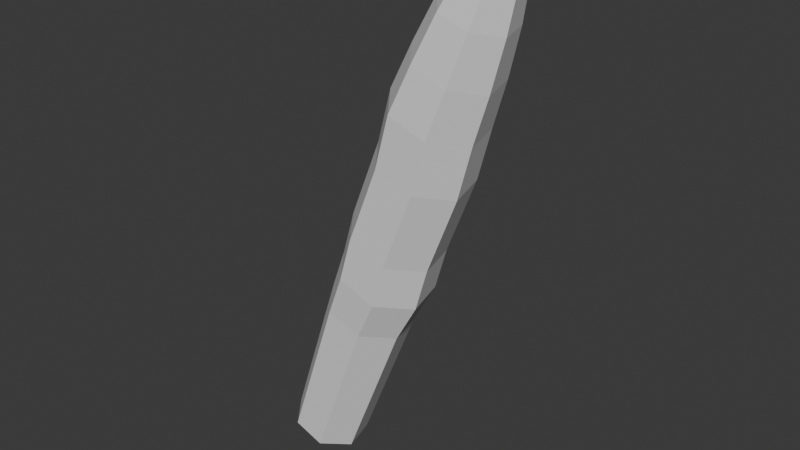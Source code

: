# Source: torch.blend  (saved by Blender 5.1.29; exported with 4.5.12 LTS)
import bpy
from mathutils import Matrix  # noqa: F401  (used for matrix-valued properties, if any)

bpy.ops.wm.read_factory_settings(use_empty=True)
scene = bpy.context.scene
scene.name = 'Scene'

# ---- collections
col_collection = bpy.data.collections.new('Collection'); scene.collection.children.link(col_collection)

# ---- world
world_world = bpy.data.worlds.new('World'); scene.world = world_world
world_world.use_nodes = True; world_world.node_tree.nodes.clear()
_N = world_world.node_tree.nodes; _L = world_world.node_tree.links
n0 = _N.new('ShaderNodeOutputWorld'); n0.name = 'World Output'; n0.location = (200, 100)
n1 = _N.new('ShaderNodeBackground'); n1.name = 'Background'; n1.location = (-200, 100)
n1.inputs[0].default_value = (0.05088, 0.05088, 0.05088, 1.0)
_L.new(n1.outputs[0], n0.inputs[0])
n0.is_active_output = True
world_world.color = (0.05088, 0.05088, 0.05088)
world_world.sun_shadow_jitter_overblur = 0.0

# ---- meshes
me_cylinder = bpy.data.meshes.new('Cylinder')
me_cylinder.from_pydata([(-0.08771, 0.8133, -0.9703), (0.5482, 0.5071, -0.9703), (0.7052, -0.181, -0.9703), (0.2652, -0.7328, -0.9703), (-0.4406, -0.7328, -0.9703), (-0.8807, -0.181, -0.9703), (-0.7236, 0.5071, -0.9703), (-0.06631, 0.911, -0.3338), (0.653, 0.5646, -0.3338), (0.8307, -0.2138, -0.3338), (0.3329, -0.8381, -0.3338), (-0.4655, -0.8381, -0.3338), (-0.9633, -0.2138, -0.3338), (-0.7857, 0.5646, -0.3338), (-0.0008002, 1.005, 0.3336), (0.781, 0.6281, 0.3336), (0.9741, -0.2179, 0.3336), (0.4331, -0.8964, 0.3336), (-0.4347, -0.8964, 0.3336), (-0.9757, -0.2179, 0.3336), (-0.7826, 0.6281, 0.3336), (-0.06035, 0.9086, 0.7246), (0.6504, 0.5664, 0.7246), (0.8259, -0.2027, 0.7246), (0.3341, -0.8194, 0.7246), (-0.4548, -0.8194, 0.7246), (-0.9466, -0.2027, 0.7246), (-0.7711, 0.5664, 0.7246), (0.7347, 0.6214, 0.01235), (0.9278, -0.2246, 0.01235), (0.3867, -0.903, 0.01235), (-0.481, -0.903, 0.01235), (-1.022, -0.2246, 0.01235), (-0.829, 0.6214, 0.01235), (-0.04716, 0.998, 0.01235), (0.6861, 0.6256, 0.5368), (0.8792, -0.2204, 0.5368), (0.3382, -0.8989, 0.5368), (-0.5296, -0.8989, 0.5368), (-1.071, -0.2204, 0.5368), (-0.8775, 0.6256, 0.5368), (-0.09569, 1.002, 0.5368), (0.7997, 0.6179, -0.1584), (0.9928, -0.2281, -0.1584), (0.4517, -0.9065, -0.1584), (-0.416, -0.9065, -0.1584), (-0.9571, -0.2281, -0.1584), (-0.764, 0.6179, -0.1584), (0.01786, 0.9944, -0.1584)], [], [(0, 1, 2, 3, 4, 5, 6), (6, 13, 7, 0), (5, 12, 13, 6), (4, 11, 12, 5), (3, 10, 11, 4), (2, 9, 10, 3), (1, 8, 9, 2), (0, 7, 8, 1), (33, 20, 14, 34), (32, 19, 20, 33), (31, 18, 19, 32), (30, 17, 18, 31), (29, 16, 17, 30), (28, 15, 16, 29), (34, 14, 15, 28), (40, 27, 21, 41), (39, 26, 27, 40), (38, 25, 26, 39), (37, 24, 25, 38), (36, 23, 24, 37), (35, 22, 23, 36), (41, 21, 22, 35), (48, 34, 28, 42), (42, 28, 29, 43), (43, 29, 30, 44), (44, 30, 31, 45), (45, 31, 32, 46), (46, 32, 33, 47), (47, 33, 34, 48), (14, 41, 35, 15), (15, 35, 36, 16), (16, 36, 37, 17), (17, 37, 38, 18), (18, 38, 39, 19), (19, 39, 40, 20), (20, 40, 41, 14), (13, 47, 48, 7), (12, 46, 47, 13), (11, 45, 46, 12), (10, 44, 45, 11), (9, 43, 44, 10), (8, 42, 43, 9), (7, 48, 42, 8)])
_uv = me_cylinder.uv_layers.new(name='UVMap')
_uv.uv.foreach_set('vector', [0.75, 0.49, 0.9376, 0.3996, 0.984, 0.1966, 0.8541, 0.03377, 0.6459, 0.03377, 0.516, 0.1966, 0.5624, 0.3996, 0.1429, 0.5, 0.1429, 0.6656, 2.98e-08, 0.6656, 2.98e-08, 0.5, 0.2857, 0.5, 0.2857, 0.6656, 0.1429, 0.6656, 0.1429, 0.5, 0.4286, 0.5, 0.4286, 0.6656, 0.2857, 0.6656, 0.2857, 0.5, 0.5714, 0.5, 0.5714, 0.6656, 0.4286, 0.6656, 0.4286, 0.5, 0.7143, 0.5, 0.7143, 0.6656, 0.5714, 0.6656, 0.5714, 0.5, 0.8571, 0.5, 0.8571, 0.6656, 0.7143, 0.6656, 0.7143, 0.5, 1.0, 0.5, 1.0, 0.6656, 0.8571, 0.6656, 0.8571, 0.5, 0.1429, 0.7517, 0.1429, 0.8328, 2.98e-08, 0.8328, 2.98e-08, 0.7517, 0.2857, 0.7517, 0.2857, 0.8328, 0.1429, 0.8328, 0.1429, 0.7517, 0.4286, 0.7517, 0.4286, 0.8328, 0.2857, 0.8328, 0.2857, 0.7517, 0.5714, 0.7517, 0.5714, 0.8328, 0.4286, 0.8328, 0.4286, 0.7517, 0.7143, 0.7517, 0.7143, 0.8328, 0.5714, 0.8328, 0.5714, 0.7517, 0.8571, 0.7517, 0.8571, 0.8328, 0.7143, 0.8328, 0.7143, 0.7517, 1.0, 0.7517, 1.0, 0.8328, 0.8571, 0.8328, 0.8571, 0.7517, 0.1429, 0.892, 0.1429, 0.9512, 2.98e-08, 0.9512, 2.98e-08, 0.892, 0.2857, 0.892, 0.2857, 0.9512, 0.1429, 0.9512, 0.1429, 0.892, 0.4286, 0.892, 0.4286, 0.9512, 0.2857, 0.9512, 0.2857, 0.892, 0.5714, 0.892, 0.5714, 0.9512, 0.4286, 0.9512, 0.4286, 0.892, 0.7143, 0.892, 0.7143, 0.9512, 0.5714, 0.9512, 0.5714, 0.892, 0.8571, 0.892, 0.8571, 0.9512, 0.7143, 0.9512, 0.7143, 0.892, 1.0, 0.892, 1.0, 0.9512, 0.8571, 0.9512, 0.8571, 0.892, 0.9798, 0.7075, 1.0, 0.7517, 0.8571, 0.7517, 0.8523, 0.7045, 0.8523, 0.7045, 0.8571, 0.7517, 0.7143, 0.7517, 0.7094, 0.7045, 0.7094, 0.7045, 0.7143, 0.7517, 0.5714, 0.7517, 0.5853, 0.7053, 0.5853, 0.7053, 0.5714, 0.7517, 0.4286, 0.7517, 0.451, 0.708, 0.451, 0.708, 0.4286, 0.7517, 0.2857, 0.7517, 0.2996, 0.706, 0.2996, 0.706, 0.2857, 0.7517, 0.1429, 0.7517, 0.1227, 0.707, 0.1227, 0.707, 0.1429, 0.7517, 2.98e-08, 0.7517, -0.02017, 0.707, 1.0, 0.8328, 1.0, 0.892, 0.8571, 0.892, 0.8571, 0.8328, 0.8571, 0.8328, 0.8571, 0.892, 0.7143, 0.892, 0.7143, 0.8328, 0.7143, 0.8328, 0.7143, 0.892, 0.5714, 0.892, 0.5714, 0.8328, 0.5714, 0.8328, 0.5714, 0.892, 0.4286, 0.892, 0.4286, 0.8328, 0.4286, 0.8328, 0.4286, 0.892, 0.2857, 0.892, 0.2857, 0.8328, 0.2857, 0.8328, 0.2857, 0.892, 0.1429, 0.892, 0.1429, 0.8328, 0.1429, 0.8328, 0.1429, 0.892, 2.98e-08, 0.892, 2.98e-08, 0.8328, 0.1429, 0.6656, 0.1227, 0.707, -0.02017, 0.707, 2.98e-08, 0.6656, 0.2857, 0.6656, 0.2996, 0.706, 0.1227, 0.707, 0.1429, 0.6656, 0.4286, 0.6656, 0.451, 0.708, 0.2996, 0.706, 0.2857, 0.6656, 0.5714, 0.6656, 0.5853, 0.7053, 0.451, 0.708, 0.4286, 0.6656, 0.7143, 0.6656, 0.7094, 0.7045, 0.5853, 0.7053, 0.5714, 0.6656, 0.8571, 0.6656, 0.8523, 0.7045, 0.7094, 0.7045, 0.7143, 0.6656, 1.0, 0.6656, 0.9798, 0.7075, 0.8523, 0.7045, 0.8571, 0.6656])
me_cylinder.update()
me_cylinder_001 = bpy.data.meshes.new('Cylinder.001')
me_cylinder_001.from_pydata([(-1.353e-07, 0.5611, 1.106), (0.4387, 0.3498, 1.106), (0.547, -0.1249, 1.106), (0.2435, -0.5055, 1.106), (-0.2435, -0.5055, 1.106), (-0.547, -0.1249, 1.106), (-0.4387, 0.3498, 1.106), (-0.06035, 0.9086, 0.7246), (0.6504, 0.5664, 0.7246), (0.8259, -0.2027, 0.7246), (0.3341, -0.8194, 0.7246), (-0.4548, -0.8194, 0.7246), (-0.9466, -0.2027, 0.7246), (-0.7711, 0.5664, 0.7246), (-0.03017, 0.7707, 0.9152), (0.5725, 0.4804, 0.9152), (0.7214, -0.1717, 0.9152), (0.3043, -0.6947, 0.9152), (-0.3646, -0.6947, 0.9152), (-0.7817, -0.1717, 0.9152), (-0.6329, 0.4804, 0.9152)], [], [(14, 0, 1, 15), (15, 1, 2, 16), (16, 2, 3, 17), (17, 3, 4, 18), (18, 4, 5, 19), (1, 0, 6, 5, 4, 3, 2), (19, 5, 6, 20), (20, 6, 0, 14), (13, 20, 14, 7), (12, 19, 20, 13), (11, 18, 19, 12), (10, 17, 18, 11), (9, 16, 17, 10), (8, 15, 16, 9), (7, 14, 15, 8)])
_uv = me_cylinder_001.uv_layers.new(name='UVMap')
_uv.uv.foreach_set('vector', [1.0, 0.9756, 1.0, 1.0, 0.8571, 1.0, 0.8571, 0.9756, 0.8571, 0.9756, 0.8571, 1.0, 0.7143, 1.0, 0.7143, 0.9756, 0.7143, 0.9756, 0.7143, 1.0, 0.5714, 1.0, 0.5714, 0.9756, 0.5714, 0.9756, 0.5714, 1.0, 0.4286, 1.0, 0.4286, 0.9756, 0.4286, 0.9756, 0.4286, 1.0, 0.2857, 1.0, 0.2857, 0.9756, 0.4376, 0.3996, 0.25, 0.49, 0.06236, 0.3996, 0.01602, 0.1966, 0.1459, 0.03377, 0.3541, 0.03377, 0.484, 0.1966, 0.2857, 0.9756, 0.2857, 1.0, 0.1429, 1.0, 0.1429, 0.9756, 0.1429, 0.9756, 0.1429, 1.0, 2.98e-08, 1.0, 2.98e-08, 0.9756, 0.1429, 0.9512, 0.1429, 0.9756, 2.98e-08, 0.9756, 2.98e-08, 0.9512, 0.2857, 0.9512, 0.2857, 0.9756, 0.1429, 0.9756, 0.1429, 0.9512, 0.4286, 0.9512, 0.4286, 0.9756, 0.2857, 0.9756, 0.2857, 0.9512, 0.5714, 0.9512, 0.5714, 0.9756, 0.4286, 0.9756, 0.4286, 0.9512, 0.7143, 0.9512, 0.7143, 0.9756, 0.5714, 0.9756, 0.5714, 0.9512, 0.8571, 0.9512, 0.8571, 0.9756, 0.7143, 0.9756, 0.7143, 0.9512, 1.0, 0.9512, 1.0, 0.9756, 0.8571, 0.9756, 0.8571, 0.9512])
me_cylinder_001.update()

# ---- objects
ob_cylinder = bpy.data.objects.new('Cylinder', me_cylinder)
ob_cylinder_001 = bpy.data.objects.new('Cylinder.001', me_cylinder_001)

# ---- transforms, parenting, visibility, modifiers, constraints
ob_cylinder.location = (5.416e-16, -0.05047, 6.998)
ob_cylinder.rotation_euler = (8.486e-09, 0.3464, 4.85e-08)
ob_cylinder.scale = (1.0, 1.0, 5.617)
ob_cylinder_001.location = (5.416e-16, -0.05047, 6.998)
ob_cylinder_001.rotation_euler = (8.486e-09, 0.3464, 4.85e-08)
ob_cylinder_001.scale = (1.0, 1.0, 5.617)

# ---- collection membership
col_collection.objects.link(ob_cylinder)
col_collection.objects.link(ob_cylinder_001)

# ---- scene / render settings (as saved in the file)
scene.frame_start = 1; scene.frame_end = 250; scene.frame_set(1)
scene.render.engine = 'BLENDER_EEVEE_NEXT'
scene.render.bake_bias = 0.0
scene.render.bake_samples = 0
scene.cycles.sampling_pattern = 'TABULATED_SOBOL'
scene.eevee.use_volume_custom_range = False
bpy.context.view_layer.update()

# ---- added for rendering (the .blend has no active camera and no usable light): camera, sun
cam_auto = bpy.data.cameras.new('AutoCamera')
cam_auto.lens = 50.0
cam_auto.sensor_width = 36.0
cam_auto.clip_end = 1000.0
ob_auto_camera = bpy.data.objects.new('AutoCamera', cam_auto)
scene.collection.objects.link(ob_auto_camera)
ob_auto_camera.location = (12.1434, -14.5566, 17.0519)
ob_auto_camera.rotation_euler = (1.09748, -7.21219e-08, 0.694738)
scene.camera = ob_auto_camera
light_auto_sun = bpy.data.lights.new('AutoSun', 'SUN')
light_auto_sun.energy = 3.0
light_auto_sun.angle = 0.0523599
ob_auto_sun = bpy.data.objects.new('AutoSun', light_auto_sun)
scene.collection.objects.link(ob_auto_sun)
ob_auto_sun.rotation_euler = (0.872665, 0.174533, 0.523599)
bpy.context.view_layer.update()
